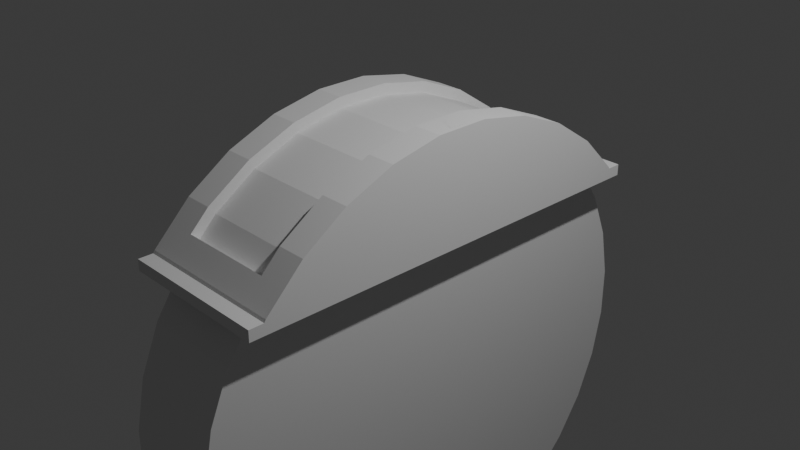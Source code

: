 # Source: meter_vertical.blend  (saved by Blender 4.3.34; exported with 4.5.12 LTS)
import bpy
from mathutils import Matrix  # noqa: F401  (used for matrix-valued properties, if any)

bpy.ops.wm.read_factory_settings(use_empty=True)
scene = bpy.context.scene
scene.name = 'Scene'

# ---- collections
col_collection = bpy.data.collections.new('Collection'); scene.collection.children.link(col_collection)

# ---- world
world_world = bpy.data.worlds.new('World'); scene.world = world_world
world_world.use_nodes = True; world_world.node_tree.nodes.clear()
_N = world_world.node_tree.nodes; _L = world_world.node_tree.links
n0 = _N.new('ShaderNodeOutputWorld'); n0.name = 'World Output'; n0.location = (300, 300)
n1 = _N.new('ShaderNodeBackground'); n1.name = 'Background'; n1.location = (10, 300)
n1.inputs[0].default_value = (0.05088, 0.05088, 0.05088, 1.0)
_L.new(n1.outputs[0], n0.inputs[0])
n0.is_active_output = True
world_world.color = (0.05088, 0.05088, 0.05088)
world_world.sun_shadow_jitter_overblur = 0.0

# ---- cameras
cam_camera = bpy.data.cameras.new('Camera')
cam_camera.clip_end = 100.0
cam_camera.ortho_scale = 7.314

# ---- lights
light_light = bpy.data.lights.new('Light', 'POINT')
light_light.energy = 1000.0
light_light.shadow_soft_size = 0.1

# ---- meshes
me_plane = bpy.data.meshes.new('Plane')
me_plane.from_pydata([(-0.85, -2.5, 0.0), (0.85, -2.5, 0.0), (-0.85, 2.5, 0.0), (0.85, 2.5, 0.0), (-0.85, 2.5, 0.125), (-0.85, -2.5, 0.125), (0.85, -2.5, 0.125), (0.85, 2.5, 0.125), (0.85, 2.319, 0.1532), (-0.85, 2.319, 0.1532), (0.85, 1.903, 0.569), (-0.85, 1.903, 0.569), (0.85, 1.414, 0.8958), (-0.85, 1.414, 0.8958), (0.85, 0.8709, 1.121), (-0.85, 0.8709, 1.121), (0.85, 0.2941, 1.236), (-0.85, 0.2941, 1.236), (0.85, -0.2941, 1.236), (-0.85, -0.2941, 1.236), (0.85, -0.8709, 1.121), (-0.85, -0.8709, 1.121), (0.85, -1.414, 0.8958), (-0.85, -1.414, 0.8958), (0.85, -1.903, 0.569), (-0.85, -1.903, 0.569), (0.85, -2.319, 0.1532), (-0.85, -2.319, 0.1532), (-0.5333, 2.319, 0.1532), (0.5333, 2.319, 0.1532), (-0.5333, 1.903, 0.569), (0.5333, 1.903, 0.569), (-0.5333, 1.414, 0.8958), (0.5333, 1.414, 0.8958), (-0.5333, 0.8709, 1.121), (0.5333, 0.8709, 1.121), (-0.5333, 0.2941, 1.236), (0.5333, 0.2941, 1.236), (-0.5333, -0.2941, 1.236), (0.5333, -0.2941, 1.236), (-0.5333, -0.8709, 1.121), (0.5333, -0.8709, 1.121), (-0.5333, -1.414, 0.8958), (0.5333, -1.414, 0.8958), (-0.5333, -1.903, 0.569), (0.5333, -1.903, 0.569), (-0.5333, -2.319, 0.1532), (0.5333, -2.319, 0.1532), (0.85, -2.111, 0.3611), (-0.85, -2.111, 0.3611), (0.5333, -2.111, 0.3611), (-0.5333, -2.111, 0.3611), (0.85, 2.111, 0.3611), (-0.85, 2.111, 0.3611), (0.5333, 2.111, 0.3611), (-0.5333, 2.111, 0.3611), (-0.5333, 1.665, 0.2792), (0.5333, 1.665, 0.2792), (-0.5333, 1.237, 0.565), (0.5333, 1.237, 0.565), (-0.5333, 0.762, 0.762), (0.5333, 0.762, 0.762), (-0.5333, 0.2573, 0.8624), (0.5333, 0.2573, 0.8624), (-0.5333, -0.2573, 0.8624), (0.5333, -0.2573, 0.8624), (-0.5333, -0.762, 0.762), (0.5333, -0.762, 0.762), (-0.5333, -1.237, 0.565), (0.5333, -1.237, 0.565), (-0.5333, -1.665, 0.2792), (0.5333, -1.665, 0.2792), (-0.85, 2.338, 0.125), (-0.5333, 2.338, 0.125), (-0.85, -2.338, 0.125), (-0.5333, -2.338, 0.125), (-0.85, -1.705, 0.125), (-0.85, 1.533, 0.125), (0.85, 2.338, 0.125), (0.85, -2.338, 0.125), (0.85, -2.047, 0.125), (0.85, 1.705, 0.125), (0.5333, -2.338, 0.125), (-0.5333, 1.875, 0.125), (0.5333, 1.875, 0.125), (-0.5333, -1.875, 0.125), (-0.5333, -1.817, 0.125), (0.5333, -1.817, 0.125), (0.5333, -1.875, 0.125), (0.5333, 2.338, 0.125), (0.3945, -1.875, 0.125), (0.5333, 1.817, 0.125), (-0.5333, 1.817, 0.125)], [], [(0, 2, 3, 1), (5, 6, 7, 4), (3, 2, 4, 7), (0, 1, 6, 5), (1, 3, 7, 6), (2, 0, 5, 4), (72, 9, 28, 73), (55, 53, 11, 30), (30, 11, 13, 32), (32, 13, 15, 34), (34, 15, 17, 36), (36, 17, 19, 38), (38, 19, 21, 40), (40, 21, 23, 42), (42, 23, 25, 44), (51, 49, 27, 46), (75, 46, 27, 74), (74, 27, 49, 25, 23, 21, 19, 17, 15, 13, 11, 53, 9, 72, 77, 76), (8, 52, 10, 12, 14, 16, 18, 20, 22, 24, 48, 26, 79, 80, 81, 78), (79, 26, 47, 82), (82, 47, 46, 75), (48, 50, 47, 26), (51, 46, 47, 50), (22, 43, 45, 24), (32, 34, 60, 58), (20, 41, 43, 22), (84, 54, 55, 83), (18, 39, 41, 20), (40, 42, 68, 66), (16, 37, 39, 18), (86, 70, 44, 51, 85), (14, 35, 37, 16), (35, 33, 59, 61), (12, 33, 35, 14), (43, 41, 67, 69), (10, 31, 33, 12), (50, 45, 71, 87, 88), (52, 54, 31, 10), (34, 36, 62, 60), (89, 29, 8, 78), (73, 28, 29, 89), (42, 44, 70, 68), (24, 45, 50, 48), (44, 25, 49, 51), (28, 55, 54, 29), (8, 29, 54, 52), (28, 9, 53, 55), (85, 51, 50, 88, 90), (41, 39, 65, 67), (33, 31, 57, 59), (38, 40, 66, 64), (30, 32, 58, 56), (39, 37, 63, 65), (57, 31, 54, 84, 91), (36, 38, 64, 62), (45, 43, 69, 71), (83, 55, 30, 56, 92), (37, 35, 61, 63)])
_uv = me_plane.uv_layers.new(name='UVMap')
_uv.uv.foreach_set('vector', [0.0, 0.0, 0.0, 1.0, 1.0, 1.0, 1.0, 0.0, 0.0, 0.0, 1.0, 0.0, 1.0, 1.0, 0.0, 1.0, 1.0, 1.0, 0.0, 1.0, 0.0, 1.0, 1.0, 1.0, 0.0, 0.0, 1.0, 0.0, 1.0, 0.0, 0.0, 0.0, 1.0, 0.0, 1.0, 1.0, 1.0, 1.0, 1.0, 0.0, 0.0, 1.0, 0.0, 0.0, 0.0, 0.0, 0.0, 1.0, 0.9081, 1.0, 0.9062, 1.0, 0.9062, 0.9167, 0.9081, 0.9167, 0.8906, 0.9167, 0.8906, 1.0, 0.875, 1.0, 0.875, 0.9167, 0.875, 0.9167, 0.875, 1.0, 0.8438, 1.0, 0.8438, 0.9167, 0.8438, 0.9167, 0.8438, 1.0, 0.8125, 1.0, 0.8125, 0.9167, 0.8125, 0.9167, 0.8125, 1.0, 0.7812, 1.0, 0.7812, 0.9167, 0.7812, 0.9167, 0.7812, 1.0, 0.75, 1.0, 0.75, 0.9167, 0.75, 0.9167, 0.75, 1.0, 0.7188, 1.0, 0.7188, 0.9167, 0.7188, 0.9167, 0.7188, 1.0, 0.6875, 1.0, 0.6875, 0.9167, 0.6875, 0.9167, 0.6875, 1.0, 0.6562, 1.0, 0.6562, 0.9167, 0.6406, 0.9167, 0.6406, 1.0, 0.625, 1.0, 0.625, 0.9167, 0.6232, 0.9167, 0.625, 0.9167, 0.625, 1.0, 0.6232, 1.0, 0.4176, 0.07857, 0.4197, 0.08029, 0.4346, 0.09848, 0.4496, 0.1167, 0.4717, 0.1582, 0.4854, 0.2032, 0.49, 0.25, 0.4854, 0.2968, 0.4717, 0.3418, 0.4496, 0.3833, 0.4197, 0.4197, 0.4015, 0.4346, 0.3833, 0.4496, 0.3809, 0.4508, 0.3873, 0.3868, 0.4126, 0.1289, 0.8833, 0.4496, 0.9015, 0.4346, 0.9197, 0.4197, 0.9496, 0.3833, 0.9717, 0.3418, 0.9854, 0.2968, 0.99, 0.25, 0.9854, 0.2032, 0.9717, 0.1582, 0.9496, 0.1167, 0.9346, 0.09848, 0.9197, 0.08029, 0.9176, 0.07857, 0.9153, 0.1018, 0.8859, 0.4005, 0.8809, 0.4508, 0.6232, 0.5, 0.625, 0.5, 0.625, 0.5833, 0.6232, 0.5833, 0.6232, 0.5833, 0.625, 0.5833, 0.625, 0.9167, 0.6232, 0.9167, 0.6406, 0.5, 0.6406, 0.5833, 0.625, 0.5833, 0.625, 0.5, 0.6406, 0.9167, 0.625, 0.9167, 0.625, 0.5833, 0.6406, 0.5833, 0.6875, 0.5, 0.6875, 0.5833, 0.6562, 0.5833, 0.6562, 0.5, 0.8438, 0.9167, 0.8125, 0.9167, 0.8125, 0.9167, 0.8438, 0.9167, 0.7188, 0.5, 0.7188, 0.5833, 0.6875, 0.5833, 0.6875, 0.5, 0.8906, 0.5833, 0.8906, 0.5833, 0.8906, 0.9167, 0.8906, 0.9167, 0.75, 0.5, 0.75, 0.5833, 0.7188, 0.5833, 0.7188, 0.5, 0.7188, 0.9167, 0.6875, 0.9167, 0.6875, 0.9167, 0.7188, 0.9167, 0.7812, 0.5, 0.7812, 0.5833, 0.75, 0.5833, 0.75, 0.5, 0.6431, 0.9167, 0.6562, 0.9167, 0.6562, 0.9167, 0.6406, 0.9167, 0.6406, 0.9167, 0.8125, 0.5, 0.8125, 0.5833, 0.7812, 0.5833, 0.7812, 0.5, 0.8125, 0.5833, 0.8438, 0.5833, 0.8438, 0.5833, 0.8125, 0.5833, 0.8438, 0.5, 0.8438, 0.5833, 0.8125, 0.5833, 0.8125, 0.5, 0.6875, 0.5833, 0.7188, 0.5833, 0.7188, 0.5833, 0.6875, 0.5833, 0.875, 0.5, 0.875, 0.5833, 0.8438, 0.5833, 0.8438, 0.5, 0.6406, 0.5833, 0.6562, 0.5833, 0.6562, 0.5833, 0.6431, 0.5833, 0.6406, 0.5833, 0.8906, 0.5, 0.8906, 0.5833, 0.875, 0.5833, 0.875, 0.5, 0.8125, 0.9167, 0.7812, 0.9167, 0.7812, 0.9167, 0.8125, 0.9167, 0.9081, 0.5833, 0.9063, 0.5833, 0.9062, 0.5, 0.9081, 0.5, 0.9081, 0.9167, 0.9062, 0.9167, 0.9063, 0.5833, 0.9081, 0.5833, 0.6875, 0.9167, 0.6562, 0.9167, 0.6562, 0.9167, 0.6875, 0.9167, 0.6562, 0.5, 0.6562, 0.5833, 0.6406, 0.5833, 0.6406, 0.5, 0.6562, 0.9167, 0.6562, 1.0, 0.6406, 1.0, 0.6406, 0.9167, 0.9062, 0.9167, 0.8906, 0.9167, 0.8906, 0.5833, 0.9063, 0.5833, 0.9062, 0.5, 0.9063, 0.5833, 0.8906, 0.5833, 0.8906, 0.5, 0.9062, 0.9167, 0.9062, 1.0, 0.8906, 1.0, 0.8906, 0.9167, 0.6406, 0.9167, 0.6406, 0.9167, 0.6406, 0.5833, 0.6406, 0.5833, 0.6406, 0.6199, 0.7188, 0.5833, 0.75, 0.5833, 0.75, 0.5833, 0.7188, 0.5833, 0.8438, 0.5833, 0.875, 0.5833, 0.875, 0.5833, 0.8438, 0.5833, 0.75, 0.9167, 0.7188, 0.9167, 0.7188, 0.9167, 0.75, 0.9167, 0.875, 0.9167, 0.8438, 0.9167, 0.8438, 0.9167, 0.875, 0.9167, 0.75, 0.5833, 0.7812, 0.5833, 0.7812, 0.5833, 0.75, 0.5833, 0.875, 0.5833, 0.875, 0.5833, 0.8906, 0.5833, 0.8906, 0.5833, 0.8881, 0.5833, 0.7812, 0.9167, 0.75, 0.9167, 0.75, 0.9167, 0.7812, 0.9167, 0.6562, 0.5833, 0.6875, 0.5833, 0.6875, 0.5833, 0.6562, 0.5833, 0.8906, 0.9167, 0.8906, 0.9167, 0.875, 0.9167, 0.875, 0.9167, 0.8881, 0.9167, 0.7812, 0.5833, 0.8125, 0.5833, 0.8125, 0.5833, 0.7812, 0.5833])
me_plane.update()
me_cylinder = bpy.data.meshes.new('Cylinder')
me_cylinder.from_pydata([(0.55, 2.866, 0.2823), (-0.55, 2.866, 0.2823), (0.55, 2.756, 0.836), (-0.55, 2.756, 0.836), (0.55, 2.54, 1.358), (-0.55, 2.54, 1.358), (0.55, 2.226, 1.827), (-0.55, 2.226, 1.827), (0.55, 1.827, 2.226), (-0.55, 1.827, 2.226), (0.55, 1.358, 2.54), (-0.55, 1.358, 2.54), (0.55, 0.836, 2.756), (-0.55, 0.836, 2.756), (0.55, 0.2823, 2.866), (-0.55, 0.2823, 2.866), (0.55, -0.2823, 2.866), (-0.55, -0.2823, 2.866), (0.55, -0.836, 2.756), (-0.55, -0.836, 2.756), (0.55, -1.358, 2.54), (-0.55, -1.358, 2.54), (0.55, -1.827, 2.226), (-0.55, -1.827, 2.226), (0.55, -2.226, 1.827), (-0.55, -2.226, 1.827), (0.55, -2.54, 1.358), (-0.55, -2.54, 1.358), (0.55, -2.756, 0.836), (-0.55, -2.756, 0.836), (0.55, -2.866, 0.2823), (-0.55, -2.866, 0.2823), (0.55, -2.866, -0.2823), (-0.55, -2.866, -0.2823), (0.55, -2.756, -0.836), (-0.55, -2.756, -0.836), (0.55, -2.54, -1.358), (-0.55, -2.54, -1.358), (0.55, -2.226, -1.827), (-0.55, -2.226, -1.827), (0.55, -1.827, -2.226), (-0.55, -1.827, -2.226), (0.55, -1.358, -2.54), (-0.55, -1.358, -2.54), (0.55, -0.836, -2.756), (-0.55, -0.836, -2.756), (0.55, -0.2823, -2.866), (-0.55, -0.2823, -2.866), (0.55, 0.2823, -2.866), (-0.55, 0.2823, -2.866), (0.55, 0.836, -2.756), (-0.55, 0.836, -2.756), (0.55, 1.358, -2.54), (-0.55, 1.358, -2.54), (0.55, 1.827, -2.226), (-0.55, 1.827, -2.226), (0.55, 2.226, -1.827), (-0.55, 2.226, -1.827), (0.55, 2.54, -1.358), (-0.55, 2.54, -1.358), (0.55, 2.756, -0.836), (-0.55, 2.756, -0.836), (0.55, 2.866, -0.2823), (-0.55, 2.866, -0.2823)], [], [(0, 1, 3, 2), (2, 3, 5, 4), (4, 5, 7, 6), (6, 7, 9, 8), (8, 9, 11, 10), (10, 11, 13, 12), (12, 13, 15, 14), (14, 15, 17, 16), (16, 17, 19, 18), (18, 19, 21, 20), (20, 21, 23, 22), (22, 23, 25, 24), (24, 25, 27, 26), (26, 27, 29, 28), (28, 29, 31, 30), (30, 31, 33, 32), (32, 33, 35, 34), (34, 35, 37, 36), (36, 37, 39, 38), (38, 39, 41, 40), (40, 41, 43, 42), (42, 43, 45, 44), (44, 45, 47, 46), (46, 47, 49, 48), (48, 49, 51, 50), (50, 51, 53, 52), (52, 53, 55, 54), (54, 55, 57, 56), (56, 57, 59, 58), (58, 59, 61, 60), (3, 1, 63, 61, 59, 57, 55, 53, 51, 49, 47, 45, 43, 41, 39, 37, 35, 33, 31, 29, 27, 25, 23, 21, 19, 17, 15, 13, 11, 9, 7, 5), (60, 61, 63, 62), (62, 63, 1, 0), (0, 2, 4, 6, 8, 10, 12, 14, 16, 18, 20, 22, 24, 26, 28, 30, 32, 34, 36, 38, 40, 42, 44, 46, 48, 50, 52, 54, 56, 58, 60, 62)])
_uv = me_cylinder.uv_layers.new(name='UVMap')
_uv.uv.foreach_set('vector', [1.0, 0.5, 1.0, 1.0, 0.9688, 1.0, 0.9688, 0.5, 0.9688, 0.5, 0.9688, 1.0, 0.9375, 1.0, 0.9375, 0.5, 0.9375, 0.5, 0.9375, 1.0, 0.9062, 1.0, 0.9062, 0.5, 0.9062, 0.5, 0.9062, 1.0, 0.875, 1.0, 0.875, 0.5, 0.875, 0.5, 0.875, 1.0, 0.8438, 1.0, 0.8438, 0.5, 0.8438, 0.5, 0.8438, 1.0, 0.8125, 1.0, 0.8125, 0.5, 0.8125, 0.5, 0.8125, 1.0, 0.7812, 1.0, 0.7812, 0.5, 0.7812, 0.5, 0.7812, 1.0, 0.75, 1.0, 0.75, 0.5, 0.75, 0.5, 0.75, 1.0, 0.7188, 1.0, 0.7188, 0.5, 0.7188, 0.5, 0.7188, 1.0, 0.6875, 1.0, 0.6875, 0.5, 0.6875, 0.5, 0.6875, 1.0, 0.6562, 1.0, 0.6562, 0.5, 0.6562, 0.5, 0.6562, 1.0, 0.625, 1.0, 0.625, 0.5, 0.625, 0.5, 0.625, 1.0, 0.5938, 1.0, 0.5938, 0.5, 0.5938, 0.5, 0.5938, 1.0, 0.5625, 1.0, 0.5625, 0.5, 0.5625, 0.5, 0.5625, 1.0, 0.5312, 1.0, 0.5312, 0.5, 0.5312, 0.5, 0.5312, 1.0, 0.5, 1.0, 0.5, 0.5, 0.5, 0.5, 0.5, 1.0, 0.4688, 1.0, 0.4688, 0.5, 0.4688, 0.5, 0.4688, 1.0, 0.4375, 1.0, 0.4375, 0.5, 0.4375, 0.5, 0.4375, 1.0, 0.4062, 1.0, 0.4062, 0.5, 0.4062, 0.5, 0.4062, 1.0, 0.375, 1.0, 0.375, 0.5, 0.375, 0.5, 0.375, 1.0, 0.3438, 1.0, 0.3438, 0.5, 0.3438, 0.5, 0.3438, 1.0, 0.3125, 1.0, 0.3125, 0.5, 0.3125, 0.5, 0.3125, 1.0, 0.2812, 1.0, 0.2812, 0.5, 0.2812, 0.5, 0.2812, 1.0, 0.25, 1.0, 0.25, 0.5, 0.25, 0.5, 0.25, 1.0, 0.2188, 1.0, 0.2188, 0.5, 0.2188, 0.5, 0.2188, 1.0, 0.1875, 1.0, 0.1875, 0.5, 0.1875, 0.5, 0.1875, 1.0, 0.1562, 1.0, 0.1562, 0.5, 0.1562, 0.5, 0.1562, 1.0, 0.125, 1.0, 0.125, 0.5, 0.125, 0.5, 0.125, 1.0, 0.09375, 1.0, 0.09375, 0.5, 0.09375, 0.5, 0.09375, 1.0, 0.0625, 1.0, 0.0625, 0.5, 0.2968, 0.4854, 0.25, 0.49, 0.2032, 0.4854, 0.1582, 0.4717, 0.1167, 0.4496, 0.08029, 0.4197, 0.05045, 0.3833, 0.02827, 0.3418, 0.01461, 0.2968, 0.01, 0.25, 0.01461, 0.2032, 0.02827, 0.1582, 0.05045, 0.1167, 0.08029, 0.08029, 0.1167, 0.05045, 0.1582, 0.02827, 0.2032, 0.01461, 0.25, 0.01, 0.2968, 0.01461, 0.3418, 0.02827, 0.3833, 0.05045, 0.4197, 0.08029, 0.4496, 0.1167, 0.4717, 0.1582, 0.4854, 0.2032, 0.49, 0.25, 0.4854, 0.2968, 0.4717, 0.3418, 0.4496, 0.3833, 0.4197, 0.4197, 0.3833, 0.4496, 0.3418, 0.4717, 0.0625, 0.5, 0.0625, 1.0, 0.03125, 1.0, 0.03125, 0.5, 0.03125, 0.5, 0.03125, 1.0, 0.0, 1.0, 0.0, 0.5, 0.75, 0.49, 0.7968, 0.4854, 0.8418, 0.4717, 0.8833, 0.4496, 0.9197, 0.4197, 0.9496, 0.3833, 0.9717, 0.3418, 0.9854, 0.2968, 0.99, 0.25, 0.9854, 0.2032, 0.9717, 0.1582, 0.9496, 0.1167, 0.9197, 0.08029, 0.8833, 0.05045, 0.8418, 0.02827, 0.7968, 0.01461, 0.75, 0.01, 0.7032, 0.01461, 0.6582, 0.02827, 0.6167, 0.05045, 0.5803, 0.08029, 0.5504, 0.1167, 0.5283, 0.1582, 0.5146, 0.2032, 0.51, 0.25, 0.5146, 0.2968, 0.5283, 0.3418, 0.5504, 0.3833, 0.5803, 0.4197, 0.6167, 0.4496, 0.6582, 0.4717, 0.7032, 0.4854])
me_cylinder.update()
me_plane_003 = bpy.data.meshes.new('Plane.003')
me_plane_003.from_pydata([(0.5845, 0.0, 2.987), (0.7955, -0.1055, 2.987), (0.7955, 0.1055, 2.987)], [], [(0, 1, 2)])
_uv = me_plane_003.uv_layers.new(name='UVMap')
_uv.uv.foreach_set('vector', [0.0, 0.0, 1.0, 0.0, 1.0, 1.0])
me_plane_003.update()

# ---- objects
ob_light = bpy.data.objects.new('Light', light_light)
ob_camera = bpy.data.objects.new('Camera', cam_camera)
ob_base = bpy.data.objects.new('Base', me_plane)
ob_meter = bpy.data.objects.new('Meter', me_cylinder)
ob_needle = bpy.data.objects.new('Needle', me_plane_003)

# ---- transforms, parenting, visibility, modifiers, constraints
ob_light.location = (4.076, 1.005, 5.904)
ob_light.rotation_euler = (0.6503, 0.05522, 1.866)
ob_light.lock_rotations_4d = False
ob_light.empty_display_type = 'ARROWS'
ob_light.color = (0.0, 0.0, 0.0, 0.0)
ob_light.lineart.crease_threshold = 0.0
ob_camera.location = (7.359, -6.926, 4.958)
ob_camera.rotation_euler = (1.109, 0.0, 0.8149)
ob_camera.lock_rotations_4d = False
ob_camera.empty_display_type = 'ARROWS'
ob_camera.color = (0.0, 0.0, 0.0, 0.0)
ob_camera.display_type = 'WIRE'
ob_camera.lineart.crease_threshold = 0.0
ob_base.location = (0.0, 0.0, 0.0)
ob_meter.location = (0.0, 0.0, -1.75)
ob_needle.location = (0.0, 0.0, -1.75)

# ---- collection membership
col_collection.objects.link(ob_light)
col_collection.objects.link(ob_camera)
col_collection.objects.link(ob_base)
col_collection.objects.link(ob_meter)
col_collection.objects.link(ob_needle)

# ---- scene / render settings (as saved in the file)
scene.camera = ob_camera
scene.frame_start = 1; scene.frame_end = 250; scene.frame_set(1)
scene.render.engine = 'BLENDER_EEVEE_NEXT'
bpy.context.view_layer.update()
